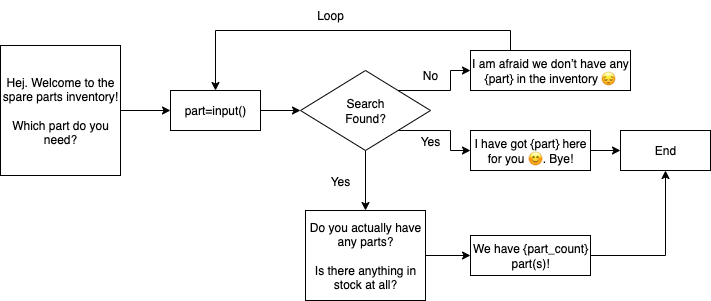

The diagram above was exported from draw.io. Its source (the exported page's mxGraphModel, read from the mxfile embedded in the PNG):
<mxGraphModel dx="946" dy="644" grid="1" gridSize="10" guides="1" tooltips="1" connect="1" arrows="1" fold="1" page="1" pageScale="1" pageWidth="827" pageHeight="1169" math="0" shadow="0">
  <root>
    <mxCell id="0" />
    <mxCell id="1" parent="0" />
    <mxCell id="LfY1y5FXoFckWKS2ECAa-1" value="&lt;div&gt;Hej. Welcome to the spare parts inventory!&lt;/div&gt;&lt;div&gt;&lt;br&gt;&lt;/div&gt;&lt;div&gt;Which part do you need?&lt;/div&gt;" style="rounded=0;whiteSpace=wrap;html=1;" parent="1" vertex="1">
      <mxGeometry x="180" y="155" width="120" height="130" as="geometry" />
    </mxCell>
    <mxCell id="LfY1y5FXoFckWKS2ECAa-2" value="" style="endArrow=classic;html=1;rounded=0;exitX=1;exitY=0.5;exitDx=0;exitDy=0;entryX=0;entryY=0.5;entryDx=0;entryDy=0;" parent="1" source="LfY1y5FXoFckWKS2ECAa-1" target="ALlTql-c-v8qyRSa5DS_-3" edge="1">
      <mxGeometry width="50" height="50" relative="1" as="geometry">
        <mxPoint x="390" y="360" as="sourcePoint" />
        <mxPoint x="190" y="215" as="targetPoint" />
      </mxGeometry>
    </mxCell>
    <mxCell id="ALlTql-c-v8qyRSa5DS_-2" style="edgeStyle=orthogonalEdgeStyle;rounded=0;orthogonalLoop=1;jettySize=auto;html=1;exitX=1;exitY=0.5;exitDx=0;exitDy=0;entryX=0;entryY=0.5;entryDx=0;entryDy=0;" parent="1" source="ALlTql-c-v8qyRSa5DS_-3" target="ALlTql-c-v8qyRSa5DS_-6" edge="1">
      <mxGeometry relative="1" as="geometry" />
    </mxCell>
    <mxCell id="ALlTql-c-v8qyRSa5DS_-3" value="part=input()" style="rounded=0;whiteSpace=wrap;html=1;" parent="1" vertex="1">
      <mxGeometry x="350" y="200" width="90" height="40" as="geometry" />
    </mxCell>
    <mxCell id="ALlTql-c-v8qyRSa5DS_-4" style="edgeStyle=orthogonalEdgeStyle;rounded=0;orthogonalLoop=1;jettySize=auto;html=1;exitX=1;exitY=0;exitDx=0;exitDy=0;entryX=0;entryY=0.5;entryDx=0;entryDy=0;" parent="1" source="ALlTql-c-v8qyRSa5DS_-6" target="ALlTql-c-v8qyRSa5DS_-7" edge="1">
      <mxGeometry relative="1" as="geometry" />
    </mxCell>
    <mxCell id="ALlTql-c-v8qyRSa5DS_-5" style="edgeStyle=orthogonalEdgeStyle;rounded=0;orthogonalLoop=1;jettySize=auto;html=1;exitX=1;exitY=1;exitDx=0;exitDy=0;entryX=0;entryY=0.5;entryDx=0;entryDy=0;" parent="1" source="ALlTql-c-v8qyRSa5DS_-6" target="ALlTql-c-v8qyRSa5DS_-9" edge="1">
      <mxGeometry relative="1" as="geometry" />
    </mxCell>
    <mxCell id="ALlTql-c-v8qyRSa5DS_-18" style="edgeStyle=orthogonalEdgeStyle;rounded=0;orthogonalLoop=1;jettySize=auto;html=1;exitX=0.5;exitY=1;exitDx=0;exitDy=0;entryX=0.5;entryY=0;entryDx=0;entryDy=0;" parent="1" source="ALlTql-c-v8qyRSa5DS_-6" target="ALlTql-c-v8qyRSa5DS_-17" edge="1">
      <mxGeometry relative="1" as="geometry" />
    </mxCell>
    <mxCell id="ALlTql-c-v8qyRSa5DS_-6" value="Search&lt;div&gt;Found?&lt;/div&gt;" style="rhombus;whiteSpace=wrap;html=1;" parent="1" vertex="1">
      <mxGeometry x="480" y="180" width="130" height="80" as="geometry" />
    </mxCell>
    <mxCell id="ALlTql-c-v8qyRSa5DS_-7" value="I am afraid we don’t have any {part} in the inventory 😔" style="rounded=0;whiteSpace=wrap;html=1;" parent="1" vertex="1">
      <mxGeometry x="650" y="160" width="160" height="40" as="geometry" />
    </mxCell>
    <mxCell id="ALlTql-c-v8qyRSa5DS_-8" style="edgeStyle=orthogonalEdgeStyle;rounded=0;orthogonalLoop=1;jettySize=auto;html=1;exitX=1;exitY=0.5;exitDx=0;exitDy=0;entryX=0;entryY=0.5;entryDx=0;entryDy=0;" parent="1" source="ALlTql-c-v8qyRSa5DS_-9" target="ALlTql-c-v8qyRSa5DS_-10" edge="1">
      <mxGeometry relative="1" as="geometry" />
    </mxCell>
    <mxCell id="ALlTql-c-v8qyRSa5DS_-9" value="I have got {part} here for you 😊. Bye!" style="rounded=0;whiteSpace=wrap;html=1;" parent="1" vertex="1">
      <mxGeometry x="650" y="240" width="120" height="40" as="geometry" />
    </mxCell>
    <mxCell id="ALlTql-c-v8qyRSa5DS_-10" value="End" style="rounded=0;whiteSpace=wrap;html=1;" parent="1" vertex="1">
      <mxGeometry x="800" y="240" width="90" height="40" as="geometry" />
    </mxCell>
    <mxCell id="ALlTql-c-v8qyRSa5DS_-11" value="Yes" style="text;html=1;align=center;verticalAlign=middle;whiteSpace=wrap;rounded=0;" parent="1" vertex="1">
      <mxGeometry x="590" y="250" width="40" as="geometry" />
    </mxCell>
    <mxCell id="ALlTql-c-v8qyRSa5DS_-12" value="No" style="text;html=1;align=center;verticalAlign=middle;whiteSpace=wrap;rounded=0;" parent="1" vertex="1">
      <mxGeometry x="580" y="170" width="60" height="30" as="geometry" />
    </mxCell>
    <mxCell id="ALlTql-c-v8qyRSa5DS_-13" value="" style="endArrow=classic;html=1;rounded=0;entryX=0.5;entryY=0;entryDx=0;entryDy=0;" parent="1" target="ALlTql-c-v8qyRSa5DS_-3" edge="1">
      <mxGeometry width="50" height="50" relative="1" as="geometry">
        <mxPoint x="690" y="160" as="sourcePoint" />
        <mxPoint x="650" y="310" as="targetPoint" />
        <Array as="points">
          <mxPoint x="690" y="140" />
          <mxPoint x="395" y="140" />
        </Array>
      </mxGeometry>
    </mxCell>
    <mxCell id="ALlTql-c-v8qyRSa5DS_-14" value="Loop" style="text;html=1;align=center;verticalAlign=middle;whiteSpace=wrap;rounded=0;" parent="1" vertex="1">
      <mxGeometry x="480" y="110" width="60" height="30" as="geometry" />
    </mxCell>
    <mxCell id="ALlTql-c-v8qyRSa5DS_-21" style="edgeStyle=orthogonalEdgeStyle;rounded=0;orthogonalLoop=1;jettySize=auto;html=1;entryX=0;entryY=0.5;entryDx=0;entryDy=0;" parent="1" source="ALlTql-c-v8qyRSa5DS_-17" target="ALlTql-c-v8qyRSa5DS_-20" edge="1">
      <mxGeometry relative="1" as="geometry" />
    </mxCell>
    <mxCell id="ALlTql-c-v8qyRSa5DS_-17" value="Do you actually have any parts?&lt;div&gt;&lt;br&gt;&lt;/div&gt;&lt;div&gt;Is there anything in stock at all?&lt;/div&gt;" style="rounded=0;whiteSpace=wrap;html=1;" parent="1" vertex="1">
      <mxGeometry x="485" y="320" width="120" height="90" as="geometry" />
    </mxCell>
    <mxCell id="ALlTql-c-v8qyRSa5DS_-19" value="Yes" style="text;html=1;align=center;verticalAlign=middle;whiteSpace=wrap;rounded=0;" parent="1" vertex="1">
      <mxGeometry x="500" y="290" width="40" as="geometry" />
    </mxCell>
    <mxCell id="ALlTql-c-v8qyRSa5DS_-22" style="edgeStyle=orthogonalEdgeStyle;rounded=0;orthogonalLoop=1;jettySize=auto;html=1;entryX=0.5;entryY=1;entryDx=0;entryDy=0;" parent="1" source="ALlTql-c-v8qyRSa5DS_-20" target="ALlTql-c-v8qyRSa5DS_-10" edge="1">
      <mxGeometry relative="1" as="geometry" />
    </mxCell>
    <mxCell id="ALlTql-c-v8qyRSa5DS_-20" value="We have {part_count} part(s)!" style="rounded=0;whiteSpace=wrap;html=1;" parent="1" vertex="1">
      <mxGeometry x="650" y="345" width="120" height="40" as="geometry" />
    </mxCell>
  </root>
</mxGraphModel>